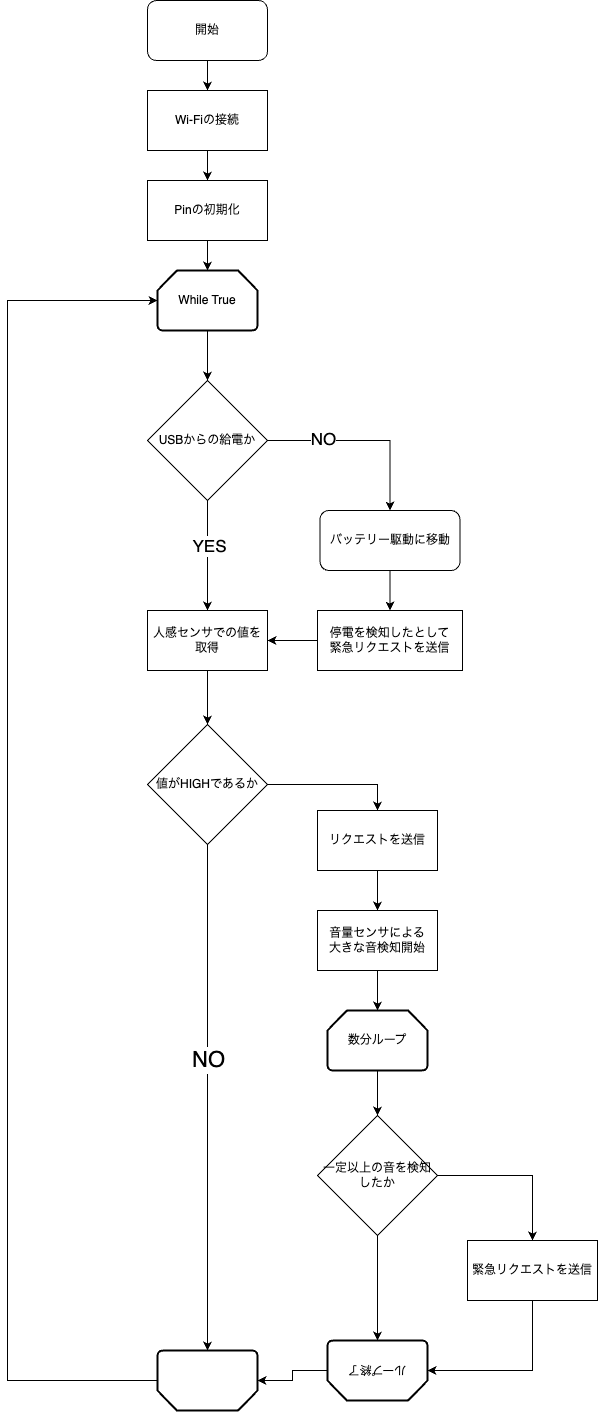

The diagram above was exported from draw.io. Its source (the exported page's mxGraphModel, read from the mxfile embedded in the PNG):
<mxGraphModel dx="27071" dy="5441" grid="1" gridSize="10" guides="1" tooltips="1" connect="1" arrows="1" fold="1" page="1" pageScale="1" pageWidth="827" pageHeight="1169" math="0" shadow="0">
  <root>
    <mxCell id="0" />
    <mxCell id="1" parent="0" />
    <mxCell id="DE-MaurRsla9U5ivvkg0-1" style="edgeStyle=orthogonalEdgeStyle;rounded=0;orthogonalLoop=1;jettySize=auto;html=1;entryX=0.5;entryY=0;entryDx=0;entryDy=0;" edge="1" parent="1" source="DE-MaurRsla9U5ivvkg0-2" target="DE-MaurRsla9U5ivvkg0-6">
      <mxGeometry relative="1" as="geometry" />
    </mxCell>
    <mxCell id="DE-MaurRsla9U5ivvkg0-2" value="開始" style="rounded=1;whiteSpace=wrap;html=1;" vertex="1" parent="1">
      <mxGeometry x="-25370" y="-4460" width="120" height="60" as="geometry" />
    </mxCell>
    <mxCell id="DE-MaurRsla9U5ivvkg0-3" style="edgeStyle=orthogonalEdgeStyle;rounded=0;orthogonalLoop=1;jettySize=auto;html=1;entryX=0.5;entryY=0;entryDx=0;entryDy=0;" edge="1" parent="1" source="DE-MaurRsla9U5ivvkg0-4" target="DE-MaurRsla9U5ivvkg0-23">
      <mxGeometry relative="1" as="geometry" />
    </mxCell>
    <mxCell id="DE-MaurRsla9U5ivvkg0-4" value="While True" style="strokeWidth=2;html=1;shape=mxgraph.flowchart.loop_limit;whiteSpace=wrap;" vertex="1" parent="1">
      <mxGeometry x="-25360" y="-4190" width="100" height="60" as="geometry" />
    </mxCell>
    <mxCell id="DE-MaurRsla9U5ivvkg0-5" style="edgeStyle=orthogonalEdgeStyle;rounded=0;orthogonalLoop=1;jettySize=auto;html=1;entryX=0.5;entryY=0;entryDx=0;entryDy=0;" edge="1" parent="1" source="DE-MaurRsla9U5ivvkg0-6" target="DE-MaurRsla9U5ivvkg0-8">
      <mxGeometry relative="1" as="geometry" />
    </mxCell>
    <mxCell id="DE-MaurRsla9U5ivvkg0-6" value="Wi-Fiの接続" style="rounded=0;whiteSpace=wrap;html=1;" vertex="1" parent="1">
      <mxGeometry x="-25370" y="-4370" width="120" height="60" as="geometry" />
    </mxCell>
    <mxCell id="DE-MaurRsla9U5ivvkg0-7" style="edgeStyle=orthogonalEdgeStyle;rounded=0;orthogonalLoop=1;jettySize=auto;html=1;" edge="1" parent="1" source="DE-MaurRsla9U5ivvkg0-8" target="DE-MaurRsla9U5ivvkg0-4">
      <mxGeometry relative="1" as="geometry" />
    </mxCell>
    <mxCell id="DE-MaurRsla9U5ivvkg0-8" value="Pinの初期化" style="rounded=0;whiteSpace=wrap;html=1;" vertex="1" parent="1">
      <mxGeometry x="-25370" y="-4280" width="120" height="60" as="geometry" />
    </mxCell>
    <mxCell id="DE-MaurRsla9U5ivvkg0-9" value="" style="strokeWidth=2;html=1;shape=mxgraph.flowchart.loop_limit;whiteSpace=wrap;rotation=-180;" vertex="1" parent="1">
      <mxGeometry x="-25360" y="-3110" width="100" height="60" as="geometry" />
    </mxCell>
    <mxCell id="DE-MaurRsla9U5ivvkg0-10" style="edgeStyle=orthogonalEdgeStyle;rounded=0;orthogonalLoop=1;jettySize=auto;html=1;" edge="1" parent="1" source="DE-MaurRsla9U5ivvkg0-13" target="DE-MaurRsla9U5ivvkg0-9">
      <mxGeometry relative="1" as="geometry" />
    </mxCell>
    <mxCell id="DE-MaurRsla9U5ivvkg0-11" value="NO" style="edgeLabel;html=1;align=center;verticalAlign=middle;resizable=0;points=[];fontSize=22;" vertex="1" connectable="0" parent="DE-MaurRsla9U5ivvkg0-10">
      <mxGeometry x="-0.0911" y="1" relative="1" as="geometry">
        <mxPoint x="-1" y="-15" as="offset" />
      </mxGeometry>
    </mxCell>
    <mxCell id="DE-MaurRsla9U5ivvkg0-12" style="edgeStyle=orthogonalEdgeStyle;rounded=0;orthogonalLoop=1;jettySize=auto;html=1;entryX=0.5;entryY=0;entryDx=0;entryDy=0;" edge="1" parent="1" source="DE-MaurRsla9U5ivvkg0-13" target="DE-MaurRsla9U5ivvkg0-16">
      <mxGeometry relative="1" as="geometry" />
    </mxCell>
    <mxCell id="DE-MaurRsla9U5ivvkg0-13" value="値がHIGHであるか" style="rhombus;whiteSpace=wrap;html=1;" vertex="1" parent="1">
      <mxGeometry x="-25370" y="-3736" width="120" height="120" as="geometry" />
    </mxCell>
    <mxCell id="DE-MaurRsla9U5ivvkg0-14" style="edgeStyle=orthogonalEdgeStyle;rounded=0;orthogonalLoop=1;jettySize=auto;html=1;entryX=0;entryY=0.5;entryDx=0;entryDy=0;entryPerimeter=0;" edge="1" parent="1" source="DE-MaurRsla9U5ivvkg0-9" target="DE-MaurRsla9U5ivvkg0-4">
      <mxGeometry relative="1" as="geometry">
        <Array as="points">
          <mxPoint x="-25310" y="-3080" />
          <mxPoint x="-25510" y="-3080" />
          <mxPoint x="-25510" y="-4160" />
        </Array>
      </mxGeometry>
    </mxCell>
    <mxCell id="DE-MaurRsla9U5ivvkg0-15" style="edgeStyle=orthogonalEdgeStyle;rounded=0;orthogonalLoop=1;jettySize=auto;html=1;entryX=0.5;entryY=0;entryDx=0;entryDy=0;" edge="1" parent="1" source="DE-MaurRsla9U5ivvkg0-16" target="DE-MaurRsla9U5ivvkg0-28">
      <mxGeometry relative="1" as="geometry" />
    </mxCell>
    <mxCell id="DE-MaurRsla9U5ivvkg0-16" value="リクエストを送信" style="rounded=0;whiteSpace=wrap;html=1;" vertex="1" parent="1">
      <mxGeometry x="-25200" y="-3650" width="120" height="60" as="geometry" />
    </mxCell>
    <mxCell id="DE-MaurRsla9U5ivvkg0-17" style="edgeStyle=orthogonalEdgeStyle;rounded=0;orthogonalLoop=1;jettySize=auto;html=1;entryX=0.5;entryY=0;entryDx=0;entryDy=0;" edge="1" parent="1" source="DE-MaurRsla9U5ivvkg0-18" target="DE-MaurRsla9U5ivvkg0-13">
      <mxGeometry relative="1" as="geometry" />
    </mxCell>
    <mxCell id="DE-MaurRsla9U5ivvkg0-18" value="人感センサでの値を取得" style="rounded=0;whiteSpace=wrap;html=1;" vertex="1" parent="1">
      <mxGeometry x="-25370" y="-3850" width="120" height="60" as="geometry" />
    </mxCell>
    <mxCell id="DE-MaurRsla9U5ivvkg0-19" style="edgeStyle=orthogonalEdgeStyle;rounded=0;orthogonalLoop=1;jettySize=auto;html=1;entryX=0.5;entryY=0;entryDx=0;entryDy=0;" edge="1" parent="1" source="DE-MaurRsla9U5ivvkg0-23" target="DE-MaurRsla9U5ivvkg0-25">
      <mxGeometry relative="1" as="geometry">
        <mxPoint x="-25150" y="-3940" as="targetPoint" />
      </mxGeometry>
    </mxCell>
    <mxCell id="DE-MaurRsla9U5ivvkg0-20" value="NO" style="edgeLabel;html=1;align=center;verticalAlign=middle;resizable=0;points=[];fontSize=17;" vertex="1" connectable="0" parent="DE-MaurRsla9U5ivvkg0-19">
      <mxGeometry x="-0.4249" y="2" relative="1" as="geometry">
        <mxPoint as="offset" />
      </mxGeometry>
    </mxCell>
    <mxCell id="DE-MaurRsla9U5ivvkg0-21" style="edgeStyle=orthogonalEdgeStyle;rounded=0;orthogonalLoop=1;jettySize=auto;html=1;" edge="1" parent="1" source="DE-MaurRsla9U5ivvkg0-23" target="DE-MaurRsla9U5ivvkg0-18">
      <mxGeometry relative="1" as="geometry" />
    </mxCell>
    <mxCell id="DE-MaurRsla9U5ivvkg0-22" value="YES" style="edgeLabel;html=1;align=center;verticalAlign=middle;resizable=0;points=[];fontSize=17;" vertex="1" connectable="0" parent="DE-MaurRsla9U5ivvkg0-21">
      <mxGeometry x="-0.187" y="1" relative="1" as="geometry">
        <mxPoint as="offset" />
      </mxGeometry>
    </mxCell>
    <mxCell id="DE-MaurRsla9U5ivvkg0-23" value="USBからの給電か" style="rhombus;whiteSpace=wrap;html=1;" vertex="1" parent="1">
      <mxGeometry x="-25370" y="-4080" width="120" height="120" as="geometry" />
    </mxCell>
    <mxCell id="DE-MaurRsla9U5ivvkg0-24" style="edgeStyle=orthogonalEdgeStyle;rounded=0;orthogonalLoop=1;jettySize=auto;html=1;" edge="1" parent="1" source="DE-MaurRsla9U5ivvkg0-25" target="DE-MaurRsla9U5ivvkg0-27">
      <mxGeometry relative="1" as="geometry" />
    </mxCell>
    <mxCell id="DE-MaurRsla9U5ivvkg0-25" value="バッテリー駆動に移動" style="rounded=1;whiteSpace=wrap;html=1;" vertex="1" parent="1">
      <mxGeometry x="-25197.5" y="-3950" width="140" height="60" as="geometry" />
    </mxCell>
    <mxCell id="DE-MaurRsla9U5ivvkg0-26" style="edgeStyle=orthogonalEdgeStyle;rounded=0;orthogonalLoop=1;jettySize=auto;html=1;" edge="1" parent="1" source="DE-MaurRsla9U5ivvkg0-27" target="DE-MaurRsla9U5ivvkg0-18">
      <mxGeometry relative="1" as="geometry" />
    </mxCell>
    <mxCell id="DE-MaurRsla9U5ivvkg0-27" value="停電を検知したとして&lt;br&gt;緊急リクエストを送信" style="rounded=0;whiteSpace=wrap;html=1;" vertex="1" parent="1">
      <mxGeometry x="-25200" y="-3850" width="145" height="60" as="geometry" />
    </mxCell>
    <mxCell id="DE-MaurRsla9U5ivvkg0-28" value="音量センサによる&lt;br&gt;大きな音検知開始" style="rounded=0;whiteSpace=wrap;html=1;" vertex="1" parent="1">
      <mxGeometry x="-25200" y="-3550" width="120" height="60" as="geometry" />
    </mxCell>
    <mxCell id="DE-MaurRsla9U5ivvkg0-29" style="edgeStyle=orthogonalEdgeStyle;rounded=0;orthogonalLoop=1;jettySize=auto;html=1;" edge="1" parent="1" source="DE-MaurRsla9U5ivvkg0-31" target="DE-MaurRsla9U5ivvkg0-36">
      <mxGeometry relative="1" as="geometry" />
    </mxCell>
    <mxCell id="DE-MaurRsla9U5ivvkg0-30" style="edgeStyle=orthogonalEdgeStyle;rounded=0;orthogonalLoop=1;jettySize=auto;html=1;entryX=0.5;entryY=0;entryDx=0;entryDy=0;" edge="1" parent="1" source="DE-MaurRsla9U5ivvkg0-31" target="DE-MaurRsla9U5ivvkg0-38">
      <mxGeometry relative="1" as="geometry" />
    </mxCell>
    <mxCell id="DE-MaurRsla9U5ivvkg0-31" value="一定以上の音を検知したか" style="rhombus;whiteSpace=wrap;html=1;" vertex="1" parent="1">
      <mxGeometry x="-25200" y="-3345" width="120" height="120" as="geometry" />
    </mxCell>
    <mxCell id="DE-MaurRsla9U5ivvkg0-32" style="edgeStyle=orthogonalEdgeStyle;rounded=0;orthogonalLoop=1;jettySize=auto;html=1;" edge="1" parent="1" source="DE-MaurRsla9U5ivvkg0-33" target="DE-MaurRsla9U5ivvkg0-31">
      <mxGeometry relative="1" as="geometry" />
    </mxCell>
    <mxCell id="DE-MaurRsla9U5ivvkg0-33" value="数分ループ" style="strokeWidth=2;html=1;shape=mxgraph.flowchart.loop_limit;whiteSpace=wrap;rotation=0;" vertex="1" parent="1">
      <mxGeometry x="-25190" y="-3450" width="100" height="60" as="geometry" />
    </mxCell>
    <mxCell id="DE-MaurRsla9U5ivvkg0-34" style="edgeStyle=orthogonalEdgeStyle;rounded=0;orthogonalLoop=1;jettySize=auto;html=1;entryX=0.5;entryY=0;entryDx=0;entryDy=0;entryPerimeter=0;" edge="1" parent="1" source="DE-MaurRsla9U5ivvkg0-28" target="DE-MaurRsla9U5ivvkg0-33">
      <mxGeometry relative="1" as="geometry" />
    </mxCell>
    <mxCell id="DE-MaurRsla9U5ivvkg0-35" style="edgeStyle=orthogonalEdgeStyle;rounded=0;orthogonalLoop=1;jettySize=auto;html=1;" edge="1" parent="1" source="DE-MaurRsla9U5ivvkg0-36" target="DE-MaurRsla9U5ivvkg0-9">
      <mxGeometry relative="1" as="geometry">
        <Array as="points">
          <mxPoint x="-25225" y="-3090" />
        </Array>
      </mxGeometry>
    </mxCell>
    <mxCell id="DE-MaurRsla9U5ivvkg0-36" value="ループ終了" style="strokeWidth=2;html=1;shape=mxgraph.flowchart.loop_limit;whiteSpace=wrap;rotation=-180;" vertex="1" parent="1">
      <mxGeometry x="-25190" y="-3120" width="100" height="60" as="geometry" />
    </mxCell>
    <mxCell id="DE-MaurRsla9U5ivvkg0-37" style="edgeStyle=orthogonalEdgeStyle;rounded=0;orthogonalLoop=1;jettySize=auto;html=1;" edge="1" parent="1" source="DE-MaurRsla9U5ivvkg0-38" target="DE-MaurRsla9U5ivvkg0-36">
      <mxGeometry relative="1" as="geometry">
        <Array as="points">
          <mxPoint x="-24985" y="-3090" />
        </Array>
      </mxGeometry>
    </mxCell>
    <mxCell id="DE-MaurRsla9U5ivvkg0-38" value="緊急リクエストを送信" style="rounded=0;whiteSpace=wrap;html=1;" vertex="1" parent="1">
      <mxGeometry x="-25050" y="-3220" width="130" height="60" as="geometry" />
    </mxCell>
  </root>
</mxGraphModel>